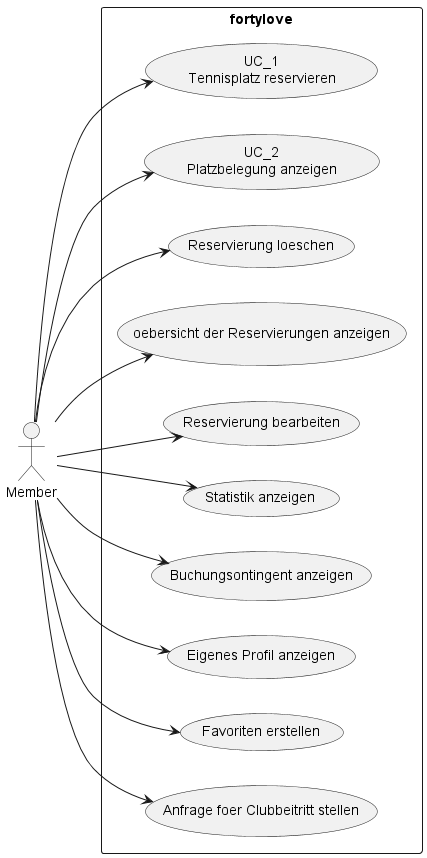

The diagram above was rendered by PlantUML. Its source (embedded in the PNG):
@startuml
left to right direction
actor "Member" as Actor
rectangle fortylove {
    Actor --> (UC_1\nTennisplatz reservieren)
    Actor --> (UC_2\nPlatzbelegung anzeigen)
    Actor --> (Reservierung loeschen)
    Actor --> (oebersicht der Reservierungen anzeigen)
    Actor --> (Reservierung bearbeiten)
    Actor --> (Statistik anzeigen)
    Actor --> (Buchungsontingent anzeigen)
    Actor --> (Eigenes Profil anzeigen)
    Actor --> (Favoriten erstellen)
    Actor --> (Anfrage foer Clubbeitritt stellen)
}

@enduml